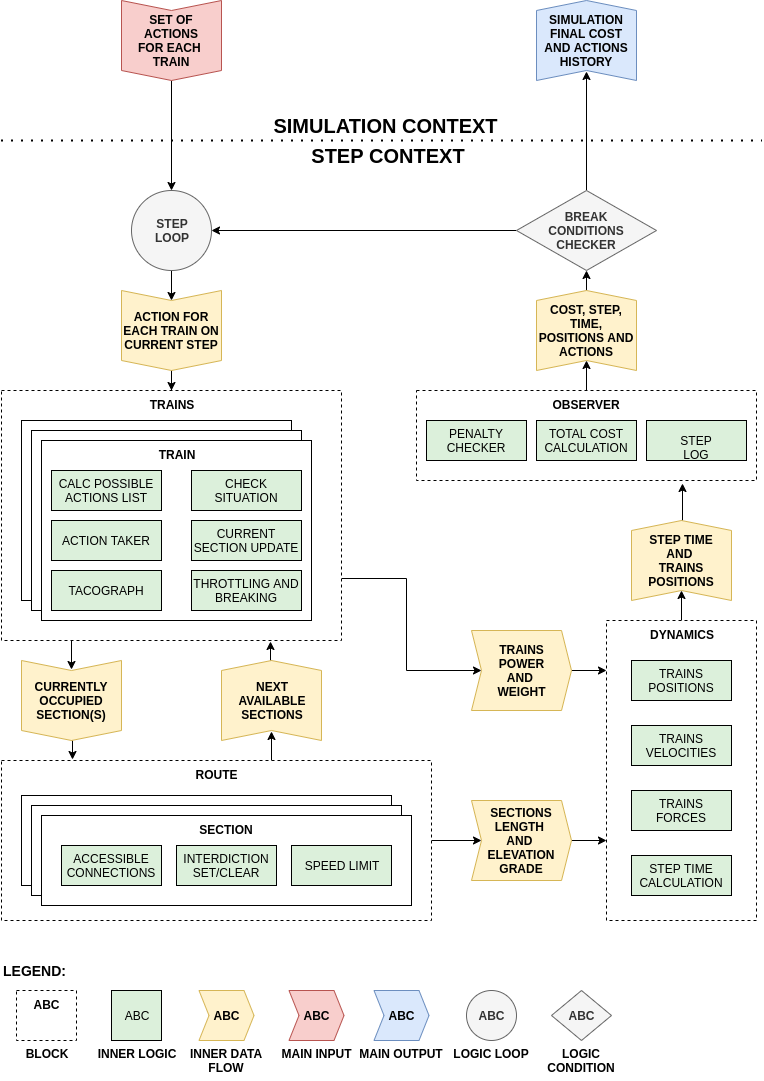

The diagram above was exported from draw.io. Its source (the exported page's mxGraphModel, read from the mxfile embedded in the PNG):
<mxGraphModel dx="1695" dy="480" grid="1" gridSize="10" guides="1" tooltips="1" connect="1" arrows="1" fold="1" page="1" pageScale="1" pageWidth="827" pageHeight="1169" math="0" shadow="0">
  <root>
    <mxCell id="0" />
    <mxCell id="1" parent="0" />
    <mxCell id="oLyf7fKATYDpbfvLvlt_-42" value="" style="endArrow=none;dashed=1;html=1;strokeWidth=2;dashPattern=1 4;" parent="1" edge="1">
      <mxGeometry width="50" height="50" relative="1" as="geometry">
        <mxPoint x="-800.5" y="180" as="sourcePoint" />
        <mxPoint x="-40" y="180" as="targetPoint" />
      </mxGeometry>
    </mxCell>
    <mxCell id="oLyf7fKATYDpbfvLvlt_-28" style="edgeStyle=orthogonalEdgeStyle;rounded=0;orthogonalLoop=1;jettySize=auto;html=1;exitX=1;exitY=0.75;exitDx=0;exitDy=0;entryX=0;entryY=0.5;entryDx=0;entryDy=0;" parent="1" source="_g90EU09WWNGhJqVP6D--33" target="_g90EU09WWNGhJqVP6D--54" edge="1">
      <mxGeometry relative="1" as="geometry" />
    </mxCell>
    <mxCell id="oLyf7fKATYDpbfvLvlt_-40" style="edgeStyle=orthogonalEdgeStyle;rounded=0;orthogonalLoop=1;jettySize=auto;html=1;exitX=0.208;exitY=1;exitDx=0;exitDy=0;entryX=0.113;entryY=0.498;entryDx=0;entryDy=0;entryPerimeter=0;exitPerimeter=0;" parent="1" source="_g90EU09WWNGhJqVP6D--33" target="oLyf7fKATYDpbfvLvlt_-1" edge="1">
      <mxGeometry relative="1" as="geometry" />
    </mxCell>
    <mxCell id="_g90EU09WWNGhJqVP6D--33" value="TRAINS" style="rounded=0;whiteSpace=wrap;html=1;verticalAlign=top;dashed=1;fontStyle=1" parent="1" vertex="1">
      <mxGeometry x="-800" y="430" width="340" height="250" as="geometry" />
    </mxCell>
    <mxCell id="_g90EU09WWNGhJqVP6D--36" value="" style="rounded=0;whiteSpace=wrap;html=1;verticalAlign=top;" parent="1" vertex="1">
      <mxGeometry x="-780" y="460" width="270" height="180" as="geometry" />
    </mxCell>
    <mxCell id="oLyf7fKATYDpbfvLvlt_-34" style="edgeStyle=orthogonalEdgeStyle;rounded=0;orthogonalLoop=1;jettySize=auto;html=1;exitX=1;exitY=0.5;exitDx=0;exitDy=0;entryX=0.1;entryY=0.5;entryDx=0;entryDy=0;entryPerimeter=0;" parent="1" source="_g90EU09WWNGhJqVP6D--11" target="_g90EU09WWNGhJqVP6D--53" edge="1">
      <mxGeometry relative="1" as="geometry">
        <mxPoint x="-341" y="880.3333333333335" as="sourcePoint" />
      </mxGeometry>
    </mxCell>
    <mxCell id="oLyf7fKATYDpbfvLvlt_-41" style="edgeStyle=orthogonalEdgeStyle;rounded=0;orthogonalLoop=1;jettySize=auto;html=1;entryX=0.112;entryY=0.497;entryDx=0;entryDy=0;entryPerimeter=0;" parent="1" target="_g90EU09WWNGhJqVP6D--60" edge="1">
      <mxGeometry relative="1" as="geometry">
        <mxPoint x="-530" y="800" as="sourcePoint" />
      </mxGeometry>
    </mxCell>
    <mxCell id="_g90EU09WWNGhJqVP6D--11" value="ROUTE" style="rounded=0;whiteSpace=wrap;html=1;verticalAlign=top;dashed=1;fontStyle=1" parent="1" vertex="1">
      <mxGeometry x="-800" y="800" width="430" height="160" as="geometry" />
    </mxCell>
    <mxCell id="_g90EU09WWNGhJqVP6D--12" value="" style="rounded=0;whiteSpace=wrap;html=1;verticalAlign=top;" parent="1" vertex="1">
      <mxGeometry x="-770" y="470" width="270" height="180" as="geometry" />
    </mxCell>
    <mxCell id="oLyf7fKATYDpbfvLvlt_-26" style="edgeStyle=orthogonalEdgeStyle;rounded=0;orthogonalLoop=1;jettySize=auto;html=1;exitX=0.5;exitY=0;exitDx=0;exitDy=0;entryX=0;entryY=0.5;entryDx=0;entryDy=0;" parent="1" source="_g90EU09WWNGhJqVP6D--19" target="oLyf7fKATYDpbfvLvlt_-25" edge="1">
      <mxGeometry relative="1" as="geometry" />
    </mxCell>
    <mxCell id="_g90EU09WWNGhJqVP6D--19" value="OBSERVER" style="rounded=0;whiteSpace=wrap;html=1;verticalAlign=top;dashed=1;fontStyle=1" parent="1" vertex="1">
      <mxGeometry x="-385" y="430" width="340" height="90" as="geometry" />
    </mxCell>
    <mxCell id="_g90EU09WWNGhJqVP6D--76" style="edgeStyle=orthogonalEdgeStyle;rounded=0;orthogonalLoop=1;jettySize=auto;html=1;exitX=0.5;exitY=0;exitDx=0;exitDy=0;startArrow=none;startFill=0;endArrow=classic;endFill=1;entryX=0.122;entryY=0.5;entryDx=0;entryDy=0;entryPerimeter=0;" parent="1" source="_g90EU09WWNGhJqVP6D--20" target="_g90EU09WWNGhJqVP6D--49" edge="1">
      <mxGeometry relative="1" as="geometry">
        <mxPoint x="-220" y="620" as="targetPoint" />
      </mxGeometry>
    </mxCell>
    <mxCell id="_g90EU09WWNGhJqVP6D--20" value="DYNAMICS" style="rounded=0;whiteSpace=wrap;html=1;verticalAlign=top;dashed=1;fontStyle=1" parent="1" vertex="1">
      <mxGeometry x="-195" y="660" width="150" height="300" as="geometry" />
    </mxCell>
    <mxCell id="_g90EU09WWNGhJqVP6D--21" value="STEP TIME CALCULATION" style="rounded=0;whiteSpace=wrap;html=1;fillColor=#DCF0DB;" parent="1" vertex="1">
      <mxGeometry x="-170" y="895" width="100" height="40" as="geometry" />
    </mxCell>
    <mxCell id="_g90EU09WWNGhJqVP6D--26" value="TRAINS VELOCITIES" style="rounded=0;whiteSpace=wrap;html=1;fillColor=#DCF0DB;" parent="1" vertex="1">
      <mxGeometry x="-170" y="765" width="100" height="40" as="geometry" />
    </mxCell>
    <mxCell id="_g90EU09WWNGhJqVP6D--27" value="TRAINS POSITIONS" style="rounded=0;whiteSpace=wrap;html=1;fillColor=#DCF0DB;" parent="1" vertex="1">
      <mxGeometry x="-170" y="700" width="100" height="40" as="geometry" />
    </mxCell>
    <mxCell id="_g90EU09WWNGhJqVP6D--30" value="PENALTY CHECKER" style="rounded=0;whiteSpace=wrap;html=1;fillColor=#DCF0DB;" parent="1" vertex="1">
      <mxGeometry x="-375" y="460" width="100" height="40" as="geometry" />
    </mxCell>
    <mxCell id="_g90EU09WWNGhJqVP6D--31" value="TOTAL COST CALCULATION" style="rounded=0;whiteSpace=wrap;html=1;fillColor=#DCF0DB;" parent="1" vertex="1">
      <mxGeometry x="-265" y="460" width="100" height="40" as="geometry" />
    </mxCell>
    <mxCell id="_g90EU09WWNGhJqVP6D--37" value="TRAIN" style="rounded=0;whiteSpace=wrap;html=1;verticalAlign=top;fontStyle=1" parent="1" vertex="1">
      <mxGeometry x="-760" y="480" width="270" height="180" as="geometry" />
    </mxCell>
    <mxCell id="oLyf7fKATYDpbfvLvlt_-22" style="edgeStyle=orthogonalEdgeStyle;rounded=0;orthogonalLoop=1;jettySize=auto;html=1;exitX=1;exitY=0.5;exitDx=0;exitDy=0;entryX=0.5;entryY=0;entryDx=0;entryDy=0;" parent="1" source="_g90EU09WWNGhJqVP6D--40" target="oLyf7fKATYDpbfvLvlt_-10" edge="1">
      <mxGeometry relative="1" as="geometry" />
    </mxCell>
    <mxCell id="_g90EU09WWNGhJqVP6D--40" value="&lt;span style=&quot;white-space: normal&quot;&gt;SET OF ACTIONS&lt;br&gt;FOR EACH &lt;br&gt;TRAIN&lt;/span&gt;" style="shape=step;perimeter=stepPerimeter;whiteSpace=wrap;html=1;fixedSize=1;fillColor=#f8cecc;strokeColor=#b85450;direction=south;fontStyle=1;size=10;" parent="1" vertex="1">
      <mxGeometry x="-680" y="40" width="100" height="80" as="geometry" />
    </mxCell>
    <mxCell id="_g90EU09WWNGhJqVP6D--47" value="STEP LOG" style="rounded=0;whiteSpace=wrap;html=1;fillColor=#DCF0DB;" parent="1" vertex="1">
      <mxGeometry x="-155" y="460" width="100" height="40" as="geometry" />
    </mxCell>
    <mxCell id="oLyf7fKATYDpbfvLvlt_-32" style="edgeStyle=orthogonalEdgeStyle;rounded=0;orthogonalLoop=1;jettySize=auto;html=1;exitX=1;exitY=0.5;exitDx=0;exitDy=0;entryX=0.781;entryY=1.034;entryDx=0;entryDy=0;entryPerimeter=0;" parent="1" source="_g90EU09WWNGhJqVP6D--49" target="_g90EU09WWNGhJqVP6D--19" edge="1">
      <mxGeometry relative="1" as="geometry" />
    </mxCell>
    <mxCell id="_g90EU09WWNGhJqVP6D--49" value="STEP TIME&lt;br&gt;AND &lt;br&gt;TRAINS POSITIONS" style="shape=step;perimeter=stepPerimeter;whiteSpace=wrap;html=1;fixedSize=1;fillColor=#fff2cc;strokeColor=#d6b656;direction=north;fontStyle=1;size=10;" parent="1" vertex="1">
      <mxGeometry x="-170" y="560" width="100" height="80" as="geometry" />
    </mxCell>
    <mxCell id="oLyf7fKATYDpbfvLvlt_-37" style="edgeStyle=orthogonalEdgeStyle;rounded=0;orthogonalLoop=1;jettySize=auto;html=1;exitX=1;exitY=0.5;exitDx=0;exitDy=0;entryX=0;entryY=0.733;entryDx=0;entryDy=0;entryPerimeter=0;" parent="1" source="_g90EU09WWNGhJqVP6D--53" target="_g90EU09WWNGhJqVP6D--20" edge="1">
      <mxGeometry relative="1" as="geometry">
        <mxPoint x="-201.0873786407767" y="930.029126213592" as="targetPoint" />
        <Array as="points" />
      </mxGeometry>
    </mxCell>
    <mxCell id="_g90EU09WWNGhJqVP6D--53" value="SECTIONS LENGTH &lt;br&gt;AND&amp;nbsp;&lt;br&gt;ELEVATION&lt;br&gt;GRADE" style="shape=step;perimeter=stepPerimeter;whiteSpace=wrap;html=1;fixedSize=1;fillColor=#fff2cc;strokeColor=#d6b656;direction=east;fontStyle=1;size=10;" parent="1" vertex="1">
      <mxGeometry x="-330" y="840" width="100" height="80" as="geometry" />
    </mxCell>
    <mxCell id="oLyf7fKATYDpbfvLvlt_-31" style="edgeStyle=orthogonalEdgeStyle;rounded=0;orthogonalLoop=1;jettySize=auto;html=1;exitX=1;exitY=0.5;exitDx=0;exitDy=0;entryX=0.002;entryY=0.167;entryDx=0;entryDy=0;entryPerimeter=0;" parent="1" source="_g90EU09WWNGhJqVP6D--54" target="_g90EU09WWNGhJqVP6D--20" edge="1">
      <mxGeometry relative="1" as="geometry">
        <mxPoint x="-211" y="720" as="targetPoint" />
      </mxGeometry>
    </mxCell>
    <mxCell id="_g90EU09WWNGhJqVP6D--54" value="TRAINS&lt;br&gt;POWER&lt;br&gt;AND &lt;br&gt;WEIGHT" style="shape=step;perimeter=stepPerimeter;whiteSpace=wrap;html=1;fixedSize=1;fillColor=#fff2cc;strokeColor=#d6b656;direction=east;fontStyle=1;size=10;" parent="1" vertex="1">
      <mxGeometry x="-330" y="670" width="100" height="80" as="geometry" />
    </mxCell>
    <mxCell id="oLyf7fKATYDpbfvLvlt_-38" style="edgeStyle=orthogonalEdgeStyle;rounded=0;orthogonalLoop=1;jettySize=auto;html=1;exitX=1;exitY=0.5;exitDx=0;exitDy=0;entryX=0.792;entryY=1.002;entryDx=0;entryDy=0;entryPerimeter=0;" parent="1" source="_g90EU09WWNGhJqVP6D--60" target="_g90EU09WWNGhJqVP6D--33" edge="1">
      <mxGeometry relative="1" as="geometry" />
    </mxCell>
    <mxCell id="_g90EU09WWNGhJqVP6D--60" value="NEXT&lt;br&gt;AVAILABLE&lt;br&gt;SECTIONS" style="shape=step;perimeter=stepPerimeter;whiteSpace=wrap;html=1;fixedSize=1;fillColor=#fff2cc;strokeColor=#d6b656;direction=north;fontStyle=1;size=10;" parent="1" vertex="1">
      <mxGeometry x="-580" y="700" width="100" height="80" as="geometry" />
    </mxCell>
    <mxCell id="_g90EU09WWNGhJqVP6D--62" value="" style="rounded=0;whiteSpace=wrap;html=1;verticalAlign=top;" parent="1" vertex="1">
      <mxGeometry x="-780" y="835" width="370" height="90" as="geometry" />
    </mxCell>
    <mxCell id="_g90EU09WWNGhJqVP6D--63" value="" style="rounded=0;whiteSpace=wrap;html=1;verticalAlign=top;" parent="1" vertex="1">
      <mxGeometry x="-770" y="845" width="370" height="90" as="geometry" />
    </mxCell>
    <mxCell id="_g90EU09WWNGhJqVP6D--64" value="SECTION" style="rounded=0;whiteSpace=wrap;html=1;verticalAlign=top;fontStyle=1" parent="1" vertex="1">
      <mxGeometry x="-760" y="855" width="370" height="90" as="geometry" />
    </mxCell>
    <mxCell id="_g90EU09WWNGhJqVP6D--66" value="CURRENT SECTION UPDATE" style="rounded=0;whiteSpace=wrap;html=1;fillColor=#DCF0DB;" parent="1" vertex="1">
      <mxGeometry x="-610" y="560" width="110" height="40" as="geometry" />
    </mxCell>
    <mxCell id="_g90EU09WWNGhJqVP6D--70" value="SIMULATION FINAL COST AND ACTIONS HISTORY" style="shape=step;perimeter=stepPerimeter;whiteSpace=wrap;html=1;fixedSize=1;fillColor=#dae8fc;strokeColor=#6c8ebf;direction=north;fontStyle=1;size=10;" parent="1" vertex="1">
      <mxGeometry x="-265" y="40" width="100" height="80" as="geometry" />
    </mxCell>
    <mxCell id="_g90EU09WWNGhJqVP6D--92" value="INTERDICTION SET/CLEAR" style="rounded=0;whiteSpace=wrap;html=1;fillColor=#DCF0DB;" parent="1" vertex="1">
      <mxGeometry x="-625" y="885" width="100" height="40" as="geometry" />
    </mxCell>
    <mxCell id="_g90EU09WWNGhJqVP6D--93" value="SPEED LIMIT" style="rounded=0;whiteSpace=wrap;html=1;fillColor=#DCF0DB;" parent="1" vertex="1">
      <mxGeometry x="-509.99999999999994" y="885" width="100" height="40" as="geometry" />
    </mxCell>
    <mxCell id="_g90EU09WWNGhJqVP6D--95" value="ACTION TAKER" style="rounded=0;whiteSpace=wrap;html=1;fillColor=#DCF0DB;" parent="1" vertex="1">
      <mxGeometry x="-750" y="560" width="110" height="40" as="geometry" />
    </mxCell>
    <mxCell id="_g90EU09WWNGhJqVP6D--96" value="TACOGRAPH" style="rounded=0;whiteSpace=wrap;html=1;fillColor=#DCF0DB;" parent="1" vertex="1">
      <mxGeometry x="-750" y="610" width="110" height="40" as="geometry" />
    </mxCell>
    <mxCell id="_g90EU09WWNGhJqVP6D--97" value="THROTTLING AND BREAKING" style="rounded=0;whiteSpace=wrap;html=1;fillColor=#DCF0DB;" parent="1" vertex="1">
      <mxGeometry x="-610" y="610" width="110" height="40" as="geometry" />
    </mxCell>
    <mxCell id="oLyf7fKATYDpbfvLvlt_-39" style="edgeStyle=orthogonalEdgeStyle;rounded=0;orthogonalLoop=1;jettySize=auto;html=1;exitX=1;exitY=0.5;exitDx=0;exitDy=0;entryX=0.166;entryY=-0.005;entryDx=0;entryDy=0;entryPerimeter=0;" parent="1" source="oLyf7fKATYDpbfvLvlt_-1" target="_g90EU09WWNGhJqVP6D--11" edge="1">
      <mxGeometry relative="1" as="geometry" />
    </mxCell>
    <mxCell id="oLyf7fKATYDpbfvLvlt_-1" value="CURRENTLY OCCUPIED SECTION(S)" style="shape=step;perimeter=stepPerimeter;whiteSpace=wrap;html=1;fixedSize=1;fillColor=#fff2cc;strokeColor=#d6b656;direction=south;fontStyle=1;size=10;" parent="1" vertex="1">
      <mxGeometry x="-780" y="700" width="100" height="80" as="geometry" />
    </mxCell>
    <mxCell id="oLyf7fKATYDpbfvLvlt_-2" value="CALC POSSIBLE ACTIONS LIST" style="rounded=0;whiteSpace=wrap;html=1;fillColor=#DCF0DB;" parent="1" vertex="1">
      <mxGeometry x="-750" y="510" width="110" height="40" as="geometry" />
    </mxCell>
    <mxCell id="oLyf7fKATYDpbfvLvlt_-3" value="CHECK SITUATION" style="rounded=0;whiteSpace=wrap;html=1;fillColor=#DCF0DB;" parent="1" vertex="1">
      <mxGeometry x="-610" y="510" width="110" height="40" as="geometry" />
    </mxCell>
    <mxCell id="oLyf7fKATYDpbfvLvlt_-4" value="ACCESSIBLE CONNECTIONS" style="rounded=0;whiteSpace=wrap;html=1;fillColor=#DCF0DB;" parent="1" vertex="1">
      <mxGeometry x="-740" y="885" width="100" height="40" as="geometry" />
    </mxCell>
    <mxCell id="oLyf7fKATYDpbfvLvlt_-15" style="edgeStyle=orthogonalEdgeStyle;rounded=0;orthogonalLoop=1;jettySize=auto;html=1;exitX=0.5;exitY=1;exitDx=0;exitDy=0;entryX=0;entryY=0.5;entryDx=0;entryDy=0;" parent="1" source="oLyf7fKATYDpbfvLvlt_-10" target="oLyf7fKATYDpbfvLvlt_-11" edge="1">
      <mxGeometry relative="1" as="geometry">
        <mxPoint x="-630" y="250" as="targetPoint" />
      </mxGeometry>
    </mxCell>
    <mxCell id="oLyf7fKATYDpbfvLvlt_-10" value="STEP&lt;br&gt;LOOP" style="ellipse;whiteSpace=wrap;html=1;aspect=fixed;fillColor=#f5f5f5;strokeColor=#666666;fontColor=#333333;fontStyle=1" parent="1" vertex="1">
      <mxGeometry x="-670" y="230" width="80" height="80" as="geometry" />
    </mxCell>
    <mxCell id="oLyf7fKATYDpbfvLvlt_-14" style="edgeStyle=orthogonalEdgeStyle;rounded=0;orthogonalLoop=1;jettySize=auto;html=1;exitX=1;exitY=0.5;exitDx=0;exitDy=0;" parent="1" source="oLyf7fKATYDpbfvLvlt_-11" target="_g90EU09WWNGhJqVP6D--33" edge="1">
      <mxGeometry relative="1" as="geometry" />
    </mxCell>
    <mxCell id="oLyf7fKATYDpbfvLvlt_-11" value="ACTION FOR EACH TRAIN ON CURRENT STEP" style="shape=step;perimeter=stepPerimeter;whiteSpace=wrap;html=1;fixedSize=1;fillColor=#fff2cc;strokeColor=#d6b656;direction=south;fontStyle=1;size=10;" parent="1" vertex="1">
      <mxGeometry x="-680" y="330" width="100" height="80" as="geometry" />
    </mxCell>
    <mxCell id="oLyf7fKATYDpbfvLvlt_-18" style="edgeStyle=orthogonalEdgeStyle;rounded=0;orthogonalLoop=1;jettySize=auto;html=1;exitX=0;exitY=0.5;exitDx=0;exitDy=0;entryX=1;entryY=0.5;entryDx=0;entryDy=0;" parent="1" source="oLyf7fKATYDpbfvLvlt_-17" target="oLyf7fKATYDpbfvLvlt_-10" edge="1">
      <mxGeometry relative="1" as="geometry" />
    </mxCell>
    <mxCell id="oLyf7fKATYDpbfvLvlt_-21" style="edgeStyle=orthogonalEdgeStyle;rounded=0;orthogonalLoop=1;jettySize=auto;html=1;exitX=0.5;exitY=0;exitDx=0;exitDy=0;entryX=0.108;entryY=0.501;entryDx=0;entryDy=0;entryPerimeter=0;" parent="1" source="oLyf7fKATYDpbfvLvlt_-17" target="_g90EU09WWNGhJqVP6D--70" edge="1">
      <mxGeometry relative="1" as="geometry" />
    </mxCell>
    <mxCell id="oLyf7fKATYDpbfvLvlt_-17" value="BREAK&lt;br&gt;CONDITIONS&lt;br&gt;CHECKER" style="rhombus;whiteSpace=wrap;html=1;fillColor=#f5f5f5;strokeColor=#666666;fontColor=#333333;fontStyle=1" parent="1" vertex="1">
      <mxGeometry x="-285" y="230" width="140" height="80" as="geometry" />
    </mxCell>
    <mxCell id="oLyf7fKATYDpbfvLvlt_-27" style="edgeStyle=orthogonalEdgeStyle;rounded=0;orthogonalLoop=1;jettySize=auto;html=1;exitX=1;exitY=0.5;exitDx=0;exitDy=0;entryX=0.5;entryY=1;entryDx=0;entryDy=0;" parent="1" source="oLyf7fKATYDpbfvLvlt_-25" target="oLyf7fKATYDpbfvLvlt_-17" edge="1">
      <mxGeometry relative="1" as="geometry" />
    </mxCell>
    <mxCell id="oLyf7fKATYDpbfvLvlt_-25" value="COST, STEP, TIME, POSITIONS AND ACTIONS" style="shape=step;perimeter=stepPerimeter;whiteSpace=wrap;html=1;fixedSize=1;fillColor=#fff2cc;strokeColor=#d6b656;direction=north;fontStyle=1;size=10;" parent="1" vertex="1">
      <mxGeometry x="-265" y="330" width="100" height="80" as="geometry" />
    </mxCell>
    <mxCell id="oLyf7fKATYDpbfvLvlt_-43" value="STEP CONTEXT" style="text;html=1;strokeColor=none;fillColor=none;align=center;verticalAlign=middle;whiteSpace=wrap;rounded=0;fontFamily=Helvetica;fontSize=20;fontStyle=1" parent="1" vertex="1">
      <mxGeometry x="-533.88" y="180" width="240" height="30" as="geometry" />
    </mxCell>
    <mxCell id="oLyf7fKATYDpbfvLvlt_-44" value="SIMULATION CONTEXT" style="text;html=1;strokeColor=none;fillColor=none;align=center;verticalAlign=middle;whiteSpace=wrap;rounded=0;fontFamily=Helvetica;fontSize=20;fontStyle=1" parent="1" vertex="1">
      <mxGeometry x="-535" y="150" width="239" height="30" as="geometry" />
    </mxCell>
    <mxCell id="oLyf7fKATYDpbfvLvlt_-45" value="TRAINS FORCES" style="rounded=0;whiteSpace=wrap;html=1;fillColor=#DCF0DB;" parent="1" vertex="1">
      <mxGeometry x="-170" y="830" width="100" height="40" as="geometry" />
    </mxCell>
    <mxCell id="oLyf7fKATYDpbfvLvlt_-49" value="LEGEND:" style="text;html=1;strokeColor=none;fillColor=none;align=left;verticalAlign=middle;whiteSpace=wrap;rounded=0;fontFamily=Helvetica;fontSize=14;fontStyle=1" parent="1" vertex="1">
      <mxGeometry x="-800" y="1000" width="100" height="20" as="geometry" />
    </mxCell>
    <mxCell id="oLyf7fKATYDpbfvLvlt_-52" value="ABC" style="rounded=0;whiteSpace=wrap;html=1;verticalAlign=top;dashed=1;fontStyle=1" parent="1" vertex="1">
      <mxGeometry x="-785" y="1030" width="60" height="50" as="geometry" />
    </mxCell>
    <mxCell id="oLyf7fKATYDpbfvLvlt_-53" value="BLOCK" style="text;html=1;strokeColor=none;fillColor=none;align=center;verticalAlign=top;whiteSpace=wrap;rounded=0;fontFamily=Helvetica;fontSize=12;fontStyle=1" parent="1" vertex="1">
      <mxGeometry x="-800" y="1080" width="90" height="40" as="geometry" />
    </mxCell>
    <mxCell id="oLyf7fKATYDpbfvLvlt_-54" value="ABC" style="rounded=0;whiteSpace=wrap;html=1;fillColor=#DCF0DB;" parent="1" vertex="1">
      <mxGeometry x="-690" y="1030" width="50" height="50" as="geometry" />
    </mxCell>
    <mxCell id="oLyf7fKATYDpbfvLvlt_-55" value="INNER LOGIC" style="text;html=1;strokeColor=none;fillColor=none;align=center;verticalAlign=top;whiteSpace=wrap;rounded=0;fontFamily=Helvetica;fontSize=12;fontStyle=1" parent="1" vertex="1">
      <mxGeometry x="-710" y="1080" width="90" height="40" as="geometry" />
    </mxCell>
    <mxCell id="oLyf7fKATYDpbfvLvlt_-56" value="ABC" style="shape=step;perimeter=stepPerimeter;whiteSpace=wrap;html=1;fixedSize=1;fillColor=#fff2cc;strokeColor=#d6b656;direction=east;fontStyle=1;size=10;" parent="1" vertex="1">
      <mxGeometry x="-602.5" y="1030" width="55" height="50" as="geometry" />
    </mxCell>
    <mxCell id="oLyf7fKATYDpbfvLvlt_-57" value="INNER DATA FLOW" style="text;html=1;strokeColor=none;fillColor=none;align=center;verticalAlign=top;whiteSpace=wrap;rounded=0;fontFamily=Helvetica;fontSize=12;fontStyle=1" parent="1" vertex="1">
      <mxGeometry x="-620" y="1080" width="90" height="40" as="geometry" />
    </mxCell>
    <mxCell id="oLyf7fKATYDpbfvLvlt_-58" value="ABC" style="shape=step;perimeter=stepPerimeter;whiteSpace=wrap;html=1;fixedSize=1;fillColor=#f8cecc;strokeColor=#b85450;direction=east;fontStyle=1;size=10;" parent="1" vertex="1">
      <mxGeometry x="-512.5" y="1030" width="55" height="50" as="geometry" />
    </mxCell>
    <mxCell id="oLyf7fKATYDpbfvLvlt_-59" value="MAIN INPUT" style="text;html=1;strokeColor=none;fillColor=none;align=center;verticalAlign=top;whiteSpace=wrap;rounded=0;fontFamily=Helvetica;fontSize=12;fontStyle=1" parent="1" vertex="1">
      <mxGeometry x="-530" y="1080" width="90" height="40" as="geometry" />
    </mxCell>
    <mxCell id="oLyf7fKATYDpbfvLvlt_-60" value="ABC" style="shape=step;perimeter=stepPerimeter;whiteSpace=wrap;html=1;fixedSize=1;fillColor=#dae8fc;strokeColor=#6c8ebf;direction=east;fontStyle=1;size=10;" parent="1" vertex="1">
      <mxGeometry x="-427.5" y="1030" width="55" height="50" as="geometry" />
    </mxCell>
    <mxCell id="oLyf7fKATYDpbfvLvlt_-61" value="MAIN OUTPUT" style="text;html=1;strokeColor=none;fillColor=none;align=center;verticalAlign=top;whiteSpace=wrap;rounded=0;fontFamily=Helvetica;fontSize=12;fontStyle=1" parent="1" vertex="1">
      <mxGeometry x="-445" y="1080" width="90" height="40" as="geometry" />
    </mxCell>
    <mxCell id="oLyf7fKATYDpbfvLvlt_-63" value="LOGIC LOOP" style="text;html=1;strokeColor=none;fillColor=none;align=center;verticalAlign=top;whiteSpace=wrap;rounded=0;fontFamily=Helvetica;fontSize=12;fontStyle=1" parent="1" vertex="1">
      <mxGeometry x="-355" y="1080" width="90" height="40" as="geometry" />
    </mxCell>
    <mxCell id="oLyf7fKATYDpbfvLvlt_-65" value="LOGIC CONDITION" style="text;html=1;strokeColor=none;fillColor=none;align=center;verticalAlign=top;whiteSpace=wrap;rounded=0;fontFamily=Helvetica;fontSize=12;fontStyle=1" parent="1" vertex="1">
      <mxGeometry x="-265" y="1080" width="90" height="40" as="geometry" />
    </mxCell>
    <mxCell id="oLyf7fKATYDpbfvLvlt_-66" value="ABC" style="ellipse;whiteSpace=wrap;html=1;aspect=fixed;fillColor=#f5f5f5;strokeColor=#666666;fontColor=#333333;fontStyle=1" parent="1" vertex="1">
      <mxGeometry x="-335" y="1030" width="50" height="50" as="geometry" />
    </mxCell>
    <mxCell id="oLyf7fKATYDpbfvLvlt_-67" value="ABC" style="rhombus;whiteSpace=wrap;html=1;fillColor=#f5f5f5;strokeColor=#666666;fontColor=#333333;fontStyle=1" parent="1" vertex="1">
      <mxGeometry x="-250" y="1030" width="60" height="50" as="geometry" />
    </mxCell>
  </root>
</mxGraphModel>